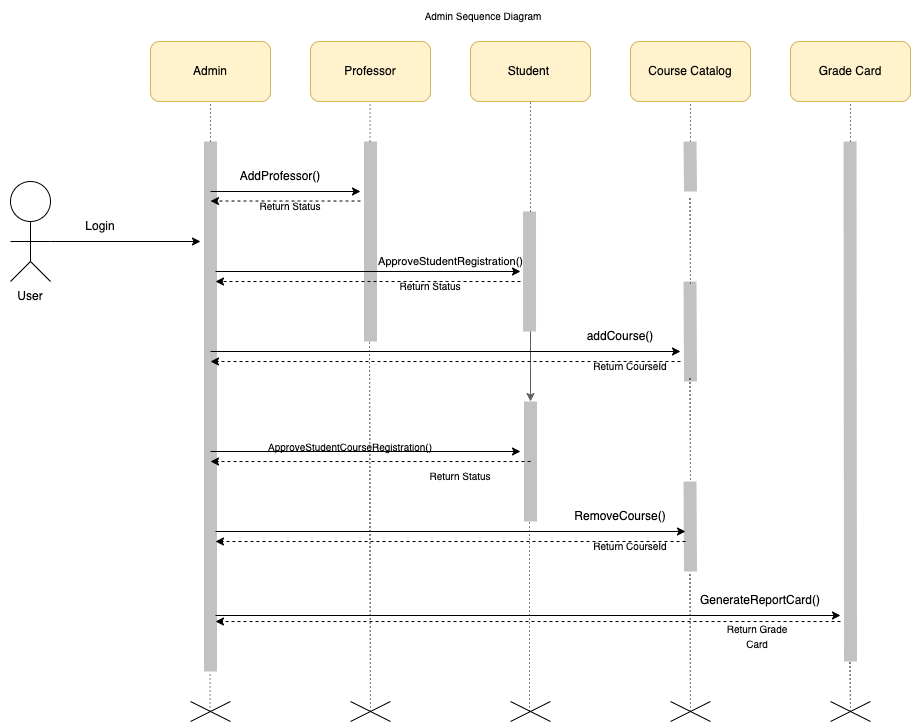

The diagram above was exported from draw.io. Its source (the exported page's mxGraphModel, read from the mxfile embedded in the PNG):
<mxGraphModel dx="1234" dy="688" grid="0" gridSize="10" guides="1" tooltips="1" connect="1" arrows="1" fold="1" page="1" pageScale="1" pageWidth="1654" pageHeight="1169" math="0" shadow="0">
  <root>
    <mxCell id="0" />
    <mxCell id="1" parent="0" />
    <mxCell id="89oshtrCmuITc-yFdvaC-1" value="" style="ellipse;whiteSpace=wrap;html=1;aspect=fixed;" parent="1" vertex="1">
      <mxGeometry x="170" y="260" width="40" height="40" as="geometry" />
    </mxCell>
    <mxCell id="89oshtrCmuITc-yFdvaC-2" value="" style="endArrow=none;html=1;rounded=0;entryX=0.5;entryY=1;entryDx=0;entryDy=0;" parent="1" target="89oshtrCmuITc-yFdvaC-1" edge="1">
      <mxGeometry width="50" height="50" relative="1" as="geometry">
        <mxPoint x="190" y="340" as="sourcePoint" />
        <mxPoint x="200" y="350" as="targetPoint" />
      </mxGeometry>
    </mxCell>
    <mxCell id="89oshtrCmuITc-yFdvaC-3" value="" style="endArrow=none;html=1;rounded=0;" parent="1" edge="1">
      <mxGeometry width="50" height="50" relative="1" as="geometry">
        <mxPoint x="170" y="320" as="sourcePoint" />
        <mxPoint x="210" y="320" as="targetPoint" />
      </mxGeometry>
    </mxCell>
    <mxCell id="89oshtrCmuITc-yFdvaC-4" value="" style="endArrow=none;html=1;rounded=0;" parent="1" edge="1">
      <mxGeometry width="50" height="50" relative="1" as="geometry">
        <mxPoint x="170" y="360" as="sourcePoint" />
        <mxPoint x="190" y="340" as="targetPoint" />
      </mxGeometry>
    </mxCell>
    <mxCell id="89oshtrCmuITc-yFdvaC-5" value="" style="endArrow=none;html=1;rounded=0;" parent="1" edge="1">
      <mxGeometry width="50" height="50" relative="1" as="geometry">
        <mxPoint x="210" y="360" as="sourcePoint" />
        <mxPoint x="190" y="340" as="targetPoint" />
      </mxGeometry>
    </mxCell>
    <mxCell id="89oshtrCmuITc-yFdvaC-6" value="" style="endArrow=classic;html=1;rounded=0;" parent="1" edge="1">
      <mxGeometry width="50" height="50" relative="1" as="geometry">
        <mxPoint x="210" y="320" as="sourcePoint" />
        <mxPoint x="360" y="320" as="targetPoint" />
      </mxGeometry>
    </mxCell>
    <mxCell id="89oshtrCmuITc-yFdvaC-7" value="" style="endArrow=none;dashed=1;html=1;dashPattern=1 3;strokeWidth=1;rounded=0;entryX=0.5;entryY=1;entryDx=0;entryDy=0;" parent="1" target="89oshtrCmuITc-yFdvaC-8" edge="1">
      <mxGeometry width="50" height="50" relative="1" as="geometry">
        <mxPoint x="370" y="220" as="sourcePoint" />
        <mxPoint x="370" y="170" as="targetPoint" />
      </mxGeometry>
    </mxCell>
    <mxCell id="89oshtrCmuITc-yFdvaC-8" value="Admin" style="rounded=1;whiteSpace=wrap;html=1;fillColor=#fff2cc;strokeColor=#d6b656;" parent="1" vertex="1">
      <mxGeometry x="310" y="120" width="120" height="60" as="geometry" />
    </mxCell>
    <mxCell id="89oshtrCmuITc-yFdvaC-9" value="" style="endArrow=none;html=1;rounded=0;strokeWidth=13;strokeColor=#C2C2C2;" parent="1" edge="1">
      <mxGeometry width="50" height="50" relative="1" as="geometry">
        <mxPoint x="370" y="750" as="sourcePoint" />
        <mxPoint x="370" y="220" as="targetPoint" />
      </mxGeometry>
    </mxCell>
    <mxCell id="89oshtrCmuITc-yFdvaC-10" value="" style="endArrow=none;html=1;rounded=0;strokeWidth=13;strokeColor=#C2C2C2;" parent="1" edge="1">
      <mxGeometry width="50" height="50" relative="1" as="geometry">
        <mxPoint x="530" y="420" as="sourcePoint" />
        <mxPoint x="530" y="220" as="targetPoint" />
      </mxGeometry>
    </mxCell>
    <mxCell id="89oshtrCmuITc-yFdvaC-11" value="User" style="text;html=1;strokeColor=none;fillColor=none;align=center;verticalAlign=middle;whiteSpace=wrap;rounded=0;" parent="1" vertex="1">
      <mxGeometry x="160" y="360" width="60" height="30" as="geometry" />
    </mxCell>
    <mxCell id="89oshtrCmuITc-yFdvaC-12" value="Login" style="text;html=1;strokeColor=none;fillColor=none;align=center;verticalAlign=middle;whiteSpace=wrap;rounded=0;" parent="1" vertex="1">
      <mxGeometry x="230" y="290" width="60" height="30" as="geometry" />
    </mxCell>
    <mxCell id="89oshtrCmuITc-yFdvaC-14" value="" style="endArrow=classic;html=1;rounded=0;" parent="1" edge="1">
      <mxGeometry width="50" height="50" relative="1" as="geometry">
        <mxPoint x="370" y="270" as="sourcePoint" />
        <mxPoint x="520" y="270" as="targetPoint" />
      </mxGeometry>
    </mxCell>
    <mxCell id="89oshtrCmuITc-yFdvaC-15" value="AddProfessor()" style="text;html=1;strokeColor=none;fillColor=none;align=center;verticalAlign=middle;whiteSpace=wrap;rounded=0;" parent="1" vertex="1">
      <mxGeometry x="410" y="240" width="60" height="30" as="geometry" />
    </mxCell>
    <mxCell id="89oshtrCmuITc-yFdvaC-17" value="" style="endArrow=classic;html=1;rounded=0;dashed=1;" parent="1" edge="1">
      <mxGeometry width="50" height="50" relative="1" as="geometry">
        <mxPoint x="520" y="279.52" as="sourcePoint" />
        <mxPoint x="370" y="279.52" as="targetPoint" />
      </mxGeometry>
    </mxCell>
    <mxCell id="89oshtrCmuITc-yFdvaC-18" value="&lt;font style=&quot;font-size: 10px;&quot;&gt;Return Status&lt;/font&gt;" style="text;html=1;strokeColor=none;fillColor=none;align=center;verticalAlign=middle;whiteSpace=wrap;rounded=0;" parent="1" vertex="1">
      <mxGeometry x="410" y="270" width="80" height="30" as="geometry" />
    </mxCell>
    <mxCell id="89oshtrCmuITc-yFdvaC-19" value="Professor" style="rounded=1;whiteSpace=wrap;html=1;fillColor=#fff2cc;strokeColor=#d6b656;" parent="1" vertex="1">
      <mxGeometry x="470" y="120" width="120" height="60" as="geometry" />
    </mxCell>
    <mxCell id="89oshtrCmuITc-yFdvaC-21" value="" style="endArrow=none;dashed=1;html=1;dashPattern=1 3;strokeWidth=1;rounded=0;entryX=0.5;entryY=1;entryDx=0;entryDy=0;" parent="1" edge="1">
      <mxGeometry width="50" height="50" relative="1" as="geometry">
        <mxPoint x="529.52" y="220" as="sourcePoint" />
        <mxPoint x="529.52" y="180" as="targetPoint" />
      </mxGeometry>
    </mxCell>
    <mxCell id="89oshtrCmuITc-yFdvaC-22" value="Student&amp;nbsp;" style="rounded=1;whiteSpace=wrap;html=1;fillColor=#fff2cc;strokeColor=#d6b656;" parent="1" vertex="1">
      <mxGeometry x="630" y="120" width="120" height="60" as="geometry" />
    </mxCell>
    <mxCell id="89oshtrCmuITc-yFdvaC-23" value="" style="endArrow=none;html=1;rounded=0;strokeWidth=13;strokeColor=#C2C2C2;" parent="1" edge="1">
      <mxGeometry width="50" height="50" relative="1" as="geometry">
        <mxPoint x="689.05" y="410" as="sourcePoint" />
        <mxPoint x="689.05" y="290" as="targetPoint" />
      </mxGeometry>
    </mxCell>
    <mxCell id="89oshtrCmuITc-yFdvaC-24" value="" style="endArrow=none;dashed=1;html=1;dashPattern=1 3;strokeWidth=1;rounded=0;entryX=0.5;entryY=1;entryDx=0;entryDy=0;" parent="1" target="89oshtrCmuITc-yFdvaC-22" edge="1">
      <mxGeometry width="50" height="50" relative="1" as="geometry">
        <mxPoint x="690" y="290" as="sourcePoint" />
        <mxPoint x="539.52" y="190" as="targetPoint" />
      </mxGeometry>
    </mxCell>
    <mxCell id="89oshtrCmuITc-yFdvaC-25" value="Course Catalog" style="rounded=1;whiteSpace=wrap;html=1;fillColor=#fff2cc;strokeColor=#d6b656;" parent="1" vertex="1">
      <mxGeometry x="790" y="120" width="120" height="60" as="geometry" />
    </mxCell>
    <mxCell id="89oshtrCmuITc-yFdvaC-26" value="" style="endArrow=none;dashed=1;html=1;dashPattern=1 3;strokeWidth=1;rounded=0;entryX=0.5;entryY=1;entryDx=0;entryDy=0;" parent="1" target="89oshtrCmuITc-yFdvaC-25" edge="1">
      <mxGeometry width="50" height="50" relative="1" as="geometry">
        <mxPoint x="850" y="220" as="sourcePoint" />
        <mxPoint x="849.52" y="190" as="targetPoint" />
      </mxGeometry>
    </mxCell>
    <mxCell id="89oshtrCmuITc-yFdvaC-27" value="" style="endArrow=none;html=1;rounded=0;strokeWidth=13;strokeColor=#C2C2C2;" parent="1" edge="1">
      <mxGeometry width="50" height="50" relative="1" as="geometry">
        <mxPoint x="850" y="270" as="sourcePoint" />
        <mxPoint x="849.52" y="220" as="targetPoint" />
      </mxGeometry>
    </mxCell>
    <mxCell id="89oshtrCmuITc-yFdvaC-28" value="Grade Card" style="rounded=1;whiteSpace=wrap;html=1;fillColor=#fff2cc;strokeColor=#d6b656;" parent="1" vertex="1">
      <mxGeometry x="950" y="120" width="120" height="60" as="geometry" />
    </mxCell>
    <mxCell id="89oshtrCmuITc-yFdvaC-29" value="" style="endArrow=none;html=1;rounded=0;strokeWidth=13;strokeColor=#C2C2C2;" parent="1" edge="1">
      <mxGeometry width="50" height="50" relative="1" as="geometry">
        <mxPoint x="1010" y="740" as="sourcePoint" />
        <mxPoint x="1009.52" y="220" as="targetPoint" />
      </mxGeometry>
    </mxCell>
    <mxCell id="89oshtrCmuITc-yFdvaC-30" value="" style="endArrow=none;dashed=1;html=1;dashPattern=1 3;strokeWidth=1;rounded=0;entryX=0.5;entryY=1;entryDx=0;entryDy=0;" parent="1" target="89oshtrCmuITc-yFdvaC-28" edge="1">
      <mxGeometry width="50" height="50" relative="1" as="geometry">
        <mxPoint x="1010" y="220" as="sourcePoint" />
        <mxPoint x="1009.52" y="190" as="targetPoint" />
      </mxGeometry>
    </mxCell>
    <mxCell id="89oshtrCmuITc-yFdvaC-31" value="" style="endArrow=classic;html=1;rounded=0;" parent="1" edge="1">
      <mxGeometry width="50" height="50" relative="1" as="geometry">
        <mxPoint x="375" y="350" as="sourcePoint" />
        <mxPoint x="680" y="350" as="targetPoint" />
      </mxGeometry>
    </mxCell>
    <mxCell id="89oshtrCmuITc-yFdvaC-32" value="&lt;font style=&quot;font-size: 11px;&quot;&gt;ApproveStudentRegistration()&lt;/font&gt;" style="text;html=1;align=center;verticalAlign=middle;resizable=0;points=[];autosize=1;strokeColor=none;fillColor=none;" parent="1" vertex="1">
      <mxGeometry x="530" y="330" width="160" height="20" as="geometry" />
    </mxCell>
    <mxCell id="89oshtrCmuITc-yFdvaC-33" value="" style="endArrow=classic;html=1;rounded=0;dashed=1;" parent="1" edge="1">
      <mxGeometry width="50" height="50" relative="1" as="geometry">
        <mxPoint x="680" y="360" as="sourcePoint" />
        <mxPoint x="375" y="360" as="targetPoint" />
      </mxGeometry>
    </mxCell>
    <mxCell id="89oshtrCmuITc-yFdvaC-34" value="&lt;font style=&quot;font-size: 10px;&quot;&gt;Return Status&lt;/font&gt;" style="text;html=1;strokeColor=none;fillColor=none;align=center;verticalAlign=middle;whiteSpace=wrap;rounded=0;" parent="1" vertex="1">
      <mxGeometry x="550" y="350" width="80" height="30" as="geometry" />
    </mxCell>
    <mxCell id="89oshtrCmuITc-yFdvaC-36" value="" style="endArrow=classic;html=1;rounded=0;strokeColor=#616161;" parent="1" edge="1">
      <mxGeometry width="50" height="50" relative="1" as="geometry">
        <mxPoint x="690" y="410" as="sourcePoint" />
        <mxPoint x="690" y="480" as="targetPoint" />
      </mxGeometry>
    </mxCell>
    <mxCell id="89oshtrCmuITc-yFdvaC-37" value="" style="endArrow=none;html=1;rounded=0;strokeWidth=13;strokeColor=#C2C2C2;" parent="1" edge="1">
      <mxGeometry width="50" height="50" relative="1" as="geometry">
        <mxPoint x="690" y="600" as="sourcePoint" />
        <mxPoint x="690" y="480" as="targetPoint" />
      </mxGeometry>
    </mxCell>
    <mxCell id="89oshtrCmuITc-yFdvaC-38" value="" style="endArrow=none;html=1;rounded=0;strokeWidth=13;strokeColor=#C2C2C2;" parent="1" edge="1">
      <mxGeometry width="50" height="50" relative="1" as="geometry">
        <mxPoint x="850" y="650" as="sourcePoint" />
        <mxPoint x="849.52" y="560" as="targetPoint" />
      </mxGeometry>
    </mxCell>
    <mxCell id="89oshtrCmuITc-yFdvaC-39" value="" style="endArrow=none;html=1;rounded=0;strokeWidth=13;strokeColor=#C2C2C2;" parent="1" edge="1">
      <mxGeometry width="50" height="50" relative="1" as="geometry">
        <mxPoint x="850" y="460" as="sourcePoint" />
        <mxPoint x="849.52" y="360" as="targetPoint" />
      </mxGeometry>
    </mxCell>
    <mxCell id="89oshtrCmuITc-yFdvaC-41" value="" style="endArrow=classic;html=1;rounded=0;" parent="1" edge="1">
      <mxGeometry width="50" height="50" relative="1" as="geometry">
        <mxPoint x="370" y="430" as="sourcePoint" />
        <mxPoint x="840" y="430" as="targetPoint" />
      </mxGeometry>
    </mxCell>
    <mxCell id="89oshtrCmuITc-yFdvaC-42" value="" style="endArrow=classic;html=1;rounded=0;dashed=1;" parent="1" edge="1">
      <mxGeometry width="50" height="50" relative="1" as="geometry">
        <mxPoint x="840" y="440" as="sourcePoint" />
        <mxPoint x="370" y="440" as="targetPoint" />
      </mxGeometry>
    </mxCell>
    <mxCell id="89oshtrCmuITc-yFdvaC-43" value="addCourse()" style="text;html=1;strokeColor=none;fillColor=none;align=center;verticalAlign=middle;whiteSpace=wrap;rounded=0;" parent="1" vertex="1">
      <mxGeometry x="750" y="400" width="60" height="30" as="geometry" />
    </mxCell>
    <mxCell id="89oshtrCmuITc-yFdvaC-44" value="&lt;span style=&quot;font-size: 10px;&quot;&gt;Return CourseId&lt;/span&gt;" style="text;html=1;strokeColor=none;fillColor=none;align=center;verticalAlign=middle;whiteSpace=wrap;rounded=0;" parent="1" vertex="1">
      <mxGeometry x="750" y="430" width="80" height="30" as="geometry" />
    </mxCell>
    <mxCell id="89oshtrCmuITc-yFdvaC-45" value="" style="endArrow=classic;html=1;rounded=0;" parent="1" edge="1">
      <mxGeometry width="50" height="50" relative="1" as="geometry">
        <mxPoint x="370" y="530" as="sourcePoint" />
        <mxPoint x="680" y="530" as="targetPoint" />
      </mxGeometry>
    </mxCell>
    <mxCell id="89oshtrCmuITc-yFdvaC-47" value="ApproveStudentCourseRegistration()" style="text;html=1;strokeColor=none;fillColor=none;align=center;verticalAlign=middle;whiteSpace=wrap;rounded=0;fontSize=10;" parent="1" vertex="1">
      <mxGeometry x="480" y="510" width="60" height="30" as="geometry" />
    </mxCell>
    <mxCell id="89oshtrCmuITc-yFdvaC-48" value="" style="endArrow=classic;html=1;rounded=0;dashed=1;startArrow=none;" parent="1" edge="1">
      <mxGeometry width="50" height="50" relative="1" as="geometry">
        <mxPoint x="690" y="540" as="sourcePoint" />
        <mxPoint x="370" y="540" as="targetPoint" />
      </mxGeometry>
    </mxCell>
    <mxCell id="89oshtrCmuITc-yFdvaC-51" value="" style="endArrow=classic;html=1;rounded=0;" parent="1" edge="1">
      <mxGeometry width="50" height="50" relative="1" as="geometry">
        <mxPoint x="375" y="610" as="sourcePoint" />
        <mxPoint x="845" y="610" as="targetPoint" />
      </mxGeometry>
    </mxCell>
    <mxCell id="89oshtrCmuITc-yFdvaC-52" value="" style="endArrow=classic;html=1;rounded=0;dashed=1;" parent="1" edge="1">
      <mxGeometry width="50" height="50" relative="1" as="geometry">
        <mxPoint x="845" y="620" as="sourcePoint" />
        <mxPoint x="375" y="620" as="targetPoint" />
      </mxGeometry>
    </mxCell>
    <mxCell id="89oshtrCmuITc-yFdvaC-53" value="RemoveCourse()" style="text;html=1;strokeColor=none;fillColor=none;align=center;verticalAlign=middle;whiteSpace=wrap;rounded=0;" parent="1" vertex="1">
      <mxGeometry x="750" y="580" width="60" height="30" as="geometry" />
    </mxCell>
    <mxCell id="89oshtrCmuITc-yFdvaC-54" value="&lt;span style=&quot;font-size: 10px;&quot;&gt;Return CourseId&lt;/span&gt;" style="text;html=1;strokeColor=none;fillColor=none;align=center;verticalAlign=middle;whiteSpace=wrap;rounded=0;" parent="1" vertex="1">
      <mxGeometry x="750" y="610" width="80" height="30" as="geometry" />
    </mxCell>
    <mxCell id="89oshtrCmuITc-yFdvaC-55" value="&lt;font style=&quot;font-size: 10px;&quot;&gt;Return Status&lt;/font&gt;" style="text;html=1;strokeColor=none;fillColor=none;align=center;verticalAlign=middle;whiteSpace=wrap;rounded=0;" parent="1" vertex="1">
      <mxGeometry x="580" y="540" width="80" height="30" as="geometry" />
    </mxCell>
    <mxCell id="89oshtrCmuITc-yFdvaC-56" value="" style="endArrow=classic;html=1;rounded=0;" parent="1" edge="1">
      <mxGeometry width="50" height="50" relative="1" as="geometry">
        <mxPoint x="375" y="694" as="sourcePoint" />
        <mxPoint x="1000" y="694" as="targetPoint" />
      </mxGeometry>
    </mxCell>
    <mxCell id="89oshtrCmuITc-yFdvaC-57" value="" style="endArrow=classic;html=1;rounded=0;dashed=1;" parent="1" edge="1">
      <mxGeometry width="50" height="50" relative="1" as="geometry">
        <mxPoint x="1000" y="700" as="sourcePoint" />
        <mxPoint x="375" y="700" as="targetPoint" />
      </mxGeometry>
    </mxCell>
    <mxCell id="89oshtrCmuITc-yFdvaC-58" value="GenerateReportCard()" style="text;html=1;strokeColor=none;fillColor=none;align=center;verticalAlign=middle;whiteSpace=wrap;rounded=0;" parent="1" vertex="1">
      <mxGeometry x="890" y="664" width="60" height="30" as="geometry" />
    </mxCell>
    <mxCell id="89oshtrCmuITc-yFdvaC-59" value="&lt;span style=&quot;font-size: 10px;&quot;&gt;Return Grade Card&lt;/span&gt;" style="text;html=1;strokeColor=none;fillColor=none;align=center;verticalAlign=middle;whiteSpace=wrap;rounded=0;" parent="1" vertex="1">
      <mxGeometry x="877" y="700" width="80" height="30" as="geometry" />
    </mxCell>
    <mxCell id="89oshtrCmuITc-yFdvaC-60" value="" style="endArrow=none;dashed=1;html=1;dashPattern=1 3;strokeWidth=1;rounded=0;entryX=0.5;entryY=1;entryDx=0;entryDy=0;" parent="1" edge="1">
      <mxGeometry width="50" height="50" relative="1" as="geometry">
        <mxPoint x="369.52" y="790" as="sourcePoint" />
        <mxPoint x="369.52" y="750" as="targetPoint" />
      </mxGeometry>
    </mxCell>
    <mxCell id="89oshtrCmuITc-yFdvaC-62" value="" style="endArrow=none;html=1;rounded=0;fontSize=10;strokeColor=#000000;strokeWidth=1;" parent="1" edge="1">
      <mxGeometry width="50" height="50" relative="1" as="geometry">
        <mxPoint x="350" y="800" as="sourcePoint" />
        <mxPoint x="390" y="780" as="targetPoint" />
      </mxGeometry>
    </mxCell>
    <mxCell id="89oshtrCmuITc-yFdvaC-63" value="" style="endArrow=none;html=1;rounded=0;fontSize=10;strokeColor=#000000;strokeWidth=1;" parent="1" edge="1">
      <mxGeometry width="50" height="50" relative="1" as="geometry">
        <mxPoint x="390" y="800" as="sourcePoint" />
        <mxPoint x="350" y="780" as="targetPoint" />
      </mxGeometry>
    </mxCell>
    <mxCell id="89oshtrCmuITc-yFdvaC-67" value="" style="endArrow=none;dashed=1;html=1;dashPattern=1 3;strokeWidth=1;rounded=0;" parent="1" edge="1">
      <mxGeometry width="50" height="50" relative="1" as="geometry">
        <mxPoint x="689" y="790" as="sourcePoint" />
        <mxPoint x="689" y="600" as="targetPoint" />
      </mxGeometry>
    </mxCell>
    <mxCell id="89oshtrCmuITc-yFdvaC-68" value="" style="endArrow=none;dashed=1;html=1;dashPattern=1 3;strokeWidth=1;rounded=0;" parent="1" edge="1">
      <mxGeometry width="50" height="50" relative="1" as="geometry">
        <mxPoint x="850" y="790" as="sourcePoint" />
        <mxPoint x="849.5" y="650" as="targetPoint" />
      </mxGeometry>
    </mxCell>
    <mxCell id="89oshtrCmuITc-yFdvaC-69" value="" style="endArrow=none;dashed=1;html=1;dashPattern=1 3;strokeWidth=1;rounded=0;" parent="1" edge="1">
      <mxGeometry width="50" height="50" relative="1" as="geometry">
        <mxPoint x="1010" y="790" as="sourcePoint" />
        <mxPoint x="1009.5" y="740" as="targetPoint" />
      </mxGeometry>
    </mxCell>
    <mxCell id="89oshtrCmuITc-yFdvaC-74" value="" style="endArrow=none;html=1;rounded=0;fontSize=10;strokeColor=#000000;strokeWidth=1;" parent="1" edge="1">
      <mxGeometry width="50" height="50" relative="1" as="geometry">
        <mxPoint x="670" y="800" as="sourcePoint" />
        <mxPoint x="710" y="780" as="targetPoint" />
      </mxGeometry>
    </mxCell>
    <mxCell id="89oshtrCmuITc-yFdvaC-75" value="" style="endArrow=none;html=1;rounded=0;fontSize=10;strokeColor=#000000;strokeWidth=1;" parent="1" edge="1">
      <mxGeometry width="50" height="50" relative="1" as="geometry">
        <mxPoint x="710" y="800" as="sourcePoint" />
        <mxPoint x="670" y="780" as="targetPoint" />
      </mxGeometry>
    </mxCell>
    <mxCell id="89oshtrCmuITc-yFdvaC-76" value="" style="endArrow=none;html=1;rounded=0;fontSize=10;strokeColor=#000000;strokeWidth=1;" parent="1" edge="1">
      <mxGeometry width="50" height="50" relative="1" as="geometry">
        <mxPoint x="830" y="799.9999999999999" as="sourcePoint" />
        <mxPoint x="870" y="779.9999999999999" as="targetPoint" />
      </mxGeometry>
    </mxCell>
    <mxCell id="89oshtrCmuITc-yFdvaC-77" value="" style="endArrow=none;html=1;rounded=0;fontSize=10;strokeColor=#000000;strokeWidth=1;" parent="1" edge="1">
      <mxGeometry width="50" height="50" relative="1" as="geometry">
        <mxPoint x="870" y="800" as="sourcePoint" />
        <mxPoint x="830" y="780" as="targetPoint" />
      </mxGeometry>
    </mxCell>
    <mxCell id="89oshtrCmuITc-yFdvaC-78" value="" style="endArrow=none;html=1;rounded=0;fontSize=10;strokeColor=#000000;strokeWidth=1;" parent="1" edge="1">
      <mxGeometry width="50" height="50" relative="1" as="geometry">
        <mxPoint x="1030" y="799.9999999999999" as="sourcePoint" />
        <mxPoint x="990" y="779.9999999999999" as="targetPoint" />
      </mxGeometry>
    </mxCell>
    <mxCell id="89oshtrCmuITc-yFdvaC-79" value="" style="endArrow=none;html=1;rounded=0;fontSize=10;strokeColor=#000000;strokeWidth=1;" parent="1" edge="1">
      <mxGeometry width="50" height="50" relative="1" as="geometry">
        <mxPoint x="990" y="800" as="sourcePoint" />
        <mxPoint x="1030" y="780" as="targetPoint" />
      </mxGeometry>
    </mxCell>
    <mxCell id="89oshtrCmuITc-yFdvaC-81" value="Admin Sequence Diagram" style="text;html=1;strokeColor=none;fillColor=none;align=center;verticalAlign=middle;whiteSpace=wrap;rounded=0;fontSize=10;" parent="1" vertex="1">
      <mxGeometry x="533" y="79" width="220" height="30" as="geometry" />
    </mxCell>
    <mxCell id="89oshtrCmuITc-yFdvaC-82" value="" style="endArrow=none;dashed=1;html=1;dashPattern=1 3;strokeWidth=1;rounded=0;" parent="1" edge="1">
      <mxGeometry width="50" height="50" relative="1" as="geometry">
        <mxPoint x="530" y="790" as="sourcePoint" />
        <mxPoint x="529" y="420" as="targetPoint" />
      </mxGeometry>
    </mxCell>
    <mxCell id="89oshtrCmuITc-yFdvaC-85" value="" style="endArrow=none;html=1;rounded=0;fontSize=10;strokeColor=#000000;strokeWidth=1;" parent="1" edge="1">
      <mxGeometry width="50" height="50" relative="1" as="geometry">
        <mxPoint x="550" y="800" as="sourcePoint" />
        <mxPoint x="510" y="780" as="targetPoint" />
      </mxGeometry>
    </mxCell>
    <mxCell id="89oshtrCmuITc-yFdvaC-86" value="" style="endArrow=none;html=1;rounded=0;fontSize=10;strokeColor=#000000;strokeWidth=1;" parent="1" edge="1">
      <mxGeometry width="50" height="50" relative="1" as="geometry">
        <mxPoint x="510" y="800" as="sourcePoint" />
        <mxPoint x="550" y="780" as="targetPoint" />
      </mxGeometry>
    </mxCell>
    <mxCell id="89oshtrCmuITc-yFdvaC-87" value="" style="endArrow=none;dashed=1;html=1;dashPattern=1 3;strokeWidth=1;rounded=0;entryX=0.5;entryY=1;entryDx=0;entryDy=0;" parent="1" edge="1">
      <mxGeometry width="50" height="50" relative="1" as="geometry">
        <mxPoint x="850" y="362" as="sourcePoint" />
        <mxPoint x="849.52" y="275" as="targetPoint" />
      </mxGeometry>
    </mxCell>
    <mxCell id="89oshtrCmuITc-yFdvaC-88" value="" style="endArrow=none;dashed=1;html=1;dashPattern=1 3;strokeWidth=1;rounded=0;entryX=0.5;entryY=1;entryDx=0;entryDy=0;" parent="1" edge="1">
      <mxGeometry width="50" height="50" relative="1" as="geometry">
        <mxPoint x="850" y="558" as="sourcePoint" />
        <mxPoint x="849.52" y="457" as="targetPoint" />
      </mxGeometry>
    </mxCell>
  </root>
</mxGraphModel>